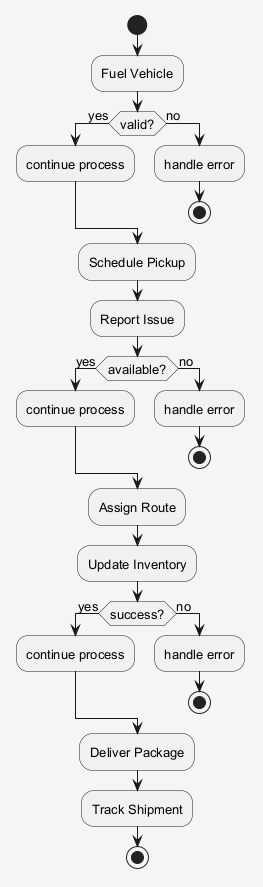

The diagram above was rendered by PlantUML. Its source (embedded in the PNG):
@startuml
skinparam shadowing false
skinparam backgroundColor #F5F5F5
skinparam defaultFontSize 13
start
:Fuel Vehicle;
if (valid?) then (yes)
:continue process;
else (no)
:handle error;
stop
endif
:Schedule Pickup;
:Report Issue;
if (available?) then (yes)
:continue process;
else (no)
:handle error;
stop
endif
:Assign Route;
:Update Inventory;
if (success?) then (yes)
:continue process;
else (no)
:handle error;
stop
endif
:Deliver Package;
:Track Shipment;
stop
@enduml